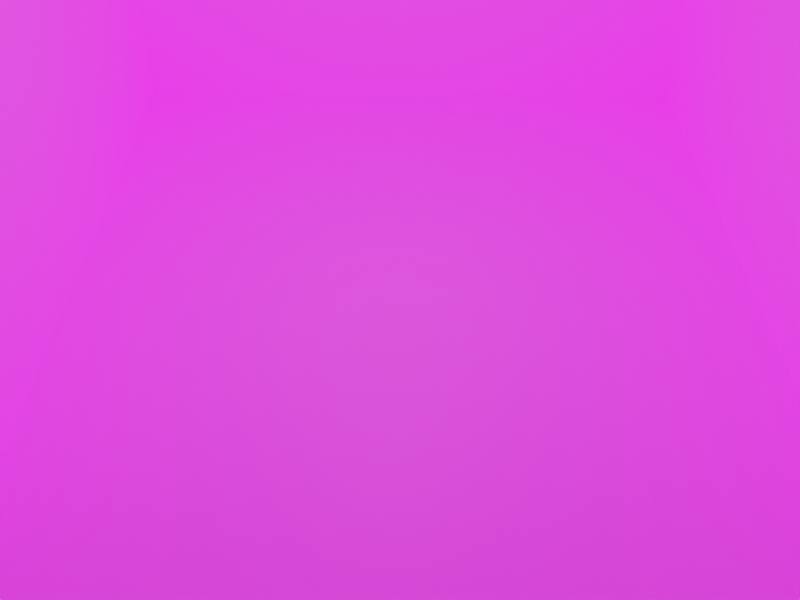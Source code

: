 # Source: tutorial.blend  (saved by Blender 3.0.42; exported with 4.5.12 LTS)
import bpy
from mathutils import Matrix  # noqa: F401  (used for matrix-valued properties, if any)

bpy.ops.wm.read_factory_settings(use_empty=True)
scene = bpy.context.scene
scene.name = 'Scene'

# ---- collections
col_collection = bpy.data.collections.new('Collection'); scene.collection.children.link(col_collection)

# ---- images (referenced by path relative to the original .blend; pixels are not part of the script)
import os
ASSET_DIR = os.environ.get("B2B_ASSET_DIR", "")  # directory of the original .blend (textures are referenced by path, not embedded)
HERE = os.path.dirname(os.path.abspath(__file__))  # packed textures are extracted next to this script under _unpacked/

def load_image(name, relpath, width, height, colorspace="sRGB"):
    """Load a texture the original file referenced (path relative to the .blend, or extracted next to this script)."""
    p = next((c for c in (os.path.join(HERE, relpath), os.path.join(ASSET_DIR, relpath)) if relpath and os.path.exists(c)), "")
    if p:
        img = bpy.data.images.load(p, check_existing=True)
        img.name = name
    else:  # same state as the original file: an image datablock whose file is absent (Cycles renders it pink)
        img = bpy.data.images.new(name, width, height)
        img.source = "FILE"
        img.filepath = "//" + (relpath or name)
    img.colorspace_settings.name = colorspace
    return img
img_floor_stone_png = load_image('Floor_Stone.png', 'Floor_Stone.png', 1024, 1024, 'sRGB')
img_walls_stone_blacklight_png = load_image('Walls_Stone_Blacklight.png', 'Walls_Stone_Blacklight.png', 1024, 1024, 'sRGB')

# ---- materials (node trees are filled in below, after node groups)
mat_floor_stone = bpy.data.materials.new('Floor_Stone')
mat_floor_stone.use_transparent_shadow = False
mat_walls_stone_blacklight = bpy.data.materials.new('Walls_Stone_Blacklight')
mat_walls_stone_blacklight.use_transparent_shadow = False

# ---- material node trees
mat_floor_stone.use_nodes = True; mat_floor_stone.node_tree.nodes.clear()
_N = mat_floor_stone.node_tree.nodes; _L = mat_floor_stone.node_tree.links
n0 = _N.new('ShaderNodeBsdfPrincipled'); n0.name = 'Principled BSDF'; n0.location = (10, 300)
n0.distribution = 'GGX'
n0.subsurface_method = 'BURLEY'
n0.inputs[3].default_value = 1.45
n0.inputs[28].default_value = 1.0
n1 = _N.new('ShaderNodeOutputMaterial'); n1.name = 'Material Output'; n1.location = (300, 300)
n2 = _N.new('ShaderNodeTexImage'); n2.name = 'Image Texture'; n2.location = (-280, 280)
n3 = _N.new('ShaderNodeTexImage'); n3.name = 'Image Texture.001'; n3.location = (-280, -100)
n3.image = img_floor_stone_png
_L.new(n0.outputs[0], n1.inputs[0])
_L.new(n3.outputs[0], n0.inputs[27])
n1.is_active_output = True
mat_walls_stone_blacklight.use_nodes = True; mat_walls_stone_blacklight.node_tree.nodes.clear()
_N = mat_walls_stone_blacklight.node_tree.nodes; _L = mat_walls_stone_blacklight.node_tree.links
n0 = _N.new('ShaderNodeBsdfPrincipled'); n0.name = 'Principled BSDF'; n0.location = (10, 300)
n0.distribution = 'GGX'
n0.subsurface_method = 'RANDOM_WALK_SKIN'
n0.inputs[3].default_value = 1.45
n0.inputs[28].default_value = 1.0
n1 = _N.new('ShaderNodeOutputMaterial'); n1.name = 'Material Output'; n1.location = (300, 300)
n2 = _N.new('ShaderNodeTexImage'); n2.name = 'Image Texture'; n2.location = (-280, -100)
n2.image = img_walls_stone_blacklight_png
_L.new(n0.outputs[0], n1.inputs[0])
_L.new(n2.outputs[0], n0.inputs[27])
n1.is_active_output = True

# ---- world
world_world = bpy.data.worlds.new('World'); scene.world = world_world
world_world.use_nodes = True; world_world.node_tree.nodes.clear()
_N = world_world.node_tree.nodes; _L = world_world.node_tree.links
n0 = _N.new('ShaderNodeOutputWorld'); n0.name = 'World Output'; n0.location = (300, 300)
n1 = _N.new('ShaderNodeBackground'); n1.name = 'Background'; n1.location = (10, 300)
n1.inputs[0].default_value = (0.05088, 0.05088, 0.05088, 1.0)
_L.new(n1.outputs[0], n0.inputs[0])
n0.is_active_output = True
world_world.color = (0.05088, 0.05088, 0.05088)
world_world.use_sun_shadow = False
world_world.sun_shadow_jitter_overblur = 0.0

# ---- cameras
cam_camera = bpy.data.cameras.new('Camera')
cam_camera.clip_start = 5.0
cam_camera.clip_end = 15.0

# ---- lights
light_light = bpy.data.lights.new('light', 'POINT')

# ---- meshes
me_plane = bpy.data.meshes.new('Plane')
me_plane.from_pydata([(-3.018, -3.708, 0.0), (3.159, -3.696, 0.0), (-2.413, 2.112, 0.0), (2.612, 2.118, 0.0)], [], [(0, 1, 3, 2)])
_uv = me_plane.uv_layers.new(name='UVMap')
_uv.uv.foreach_set('vector', [-3.692, -1.456, 4.704, -1.448, 3.961, 2.504, -2.87, 2.5])
me_plane.materials.append(mat_floor_stone)
me_plane.use_remesh_fix_poles = True
me_plane.use_remesh_preserve_attributes = False
me_plane.update()
me_playermodel = bpy.data.meshes.new('PlayerModel')
me_playermodel.from_pydata([], [], [])
me_playermodel.materials.append(None)
me_playermodel.update()
me_lantern = bpy.data.meshes.new('Lantern')
me_lantern.from_pydata([], [], [])
me_lantern.materials.append(None)
me_lantern.update()
me_conveyor = bpy.data.meshes.new('Conveyor')
me_conveyor.from_pydata([], [], [])
me_conveyor.materials.append(None)
me_conveyor.update()
me_table_horizontal = bpy.data.meshes.new('TABLE_HORIZONTAL')
me_table_horizontal.from_pydata([], [], [])
me_table_horizontal.materials.append(None)
me_table_horizontal.update()
me_table_vertical = bpy.data.meshes.new('TABLE_VERTICAL')
me_table_vertical.from_pydata([], [], [])
me_table_vertical.materials.append(None)
me_table_vertical.update()
me_plane_001 = bpy.data.meshes.new('Plane.001')
me_plane_001.from_pydata([(-2.853, -3.242, 0.0), (3.048, -3.242, 0.0), (-2.408, 2.108, 0.0), (2.603, 2.108, 0.0)], [], [(2, 3, 1, 0)])
_uv = me_plane_001.uv_layers.new(name='UVMap')
_uv.uv.foreach_set('vector', [0.0, 0.0, 0.0, 0.0, 0.0, 0.0, 0.0, 0.0])
me_plane_001.use_remesh_fix_poles = True
me_plane_001.use_remesh_preserve_attributes = False
me_plane_001.update()
me_walls = bpy.data.meshes.new('walls')
me_walls.from_pydata([(-2.854, -3.241, 3.725e-09), (-2.854, -3.241, 2.848), (-2.409, 2.108, 0.0), (-2.409, 2.108, 2.848), (3.035, -3.198, 0.0), (3.035, -3.198, 2.848), (2.602, 2.108, 0.0), (2.602, 2.108, 2.848)], [], [(0, 2, 3, 1), (2, 6, 7, 3), (6, 4, 5, 7)])
_uv = me_walls.uv_layers.new(name='UVMap')
_uv.uv.foreach_set('vector', [-2.886, -0.2717, 2.912, -0.2717, 2.912, 1.272, -2.886, 1.272, -1.727, -0.2717, 3.705, -0.2717, 3.705, 1.272, -1.727, 1.272, 2.912, -0.2717, -2.84, -0.2717, -2.84, 1.272, 2.912, 1.272])
me_walls.materials.append(mat_walls_stone_blacklight)
me_walls.use_remesh_fix_poles = True
me_walls.use_remesh_preserve_attributes = False
me_walls.update()

# ---- objects
ob_ground = bpy.data.objects.new('@ground', me_plane)
ob_player_0 = bpy.data.objects.new('@player 0', me_playermodel)
ob_camera = bpy.data.objects.new('Camera', cam_camera)
ob_lantern = bpy.data.objects.new('@lantern', me_lantern)
ob_light = bpy.data.objects.new('light', light_light)
ob_conveyor_0 = bpy.data.objects.new('@conveyor 0', me_conveyor)
ob_table_0 = bpy.data.objects.new('@table 0', me_table_horizontal)
ob_item_requester = bpy.data.objects.new('@item_requester', None)
ob_table_1 = bpy.data.objects.new('@table 1', me_table_vertical)
ob_boundary = bpy.data.objects.new('@boundary', me_plane_001)
ob_static_walls = bpy.data.objects.new('@static walls', me_walls)

# ---- transforms, parenting, visibility, modifiers, constraints
ob_ground.location = (0.0, 0.0, 0.0)
ob_player_0.location = (-0.02795, -1.058, 0.0)
ob_camera.location = (0.0, -7.13, 6.186)
ob_camera.rotation_euler = (0.797, -0.0, 0.0)
ob_lantern.location = (-0.05786, -0.8057, 2.519)
ob_light.parent = ob_lantern
ob_light.location = (0.0, 0.0, 0.0)
ob_light.scale = (0.6007, 0.6007, 0.3771)
ob_conveyor_0.location = (-0.007534, -3.003, 3.725e-09)
_m = ob_conveyor_0.modifiers.new('EdgeSplit', 'EDGE_SPLIT')
_m.split_angle = 0.6248
ob_table_0.location = (0.0, 0.9455, 0.0)
ob_item_requester.location = (1.948, -0.5754, -2.98e-08)
ob_table_1.location = (-2.076, -0.873, 0.0)
ob_boundary.location = (0.0, 0.0, -1.0)
ob_static_walls.location = (0.0, 0.0, 0.0)

# ---- collection membership
col_collection.objects.link(ob_ground)
col_collection.objects.link(ob_player_0)
col_collection.objects.link(ob_camera)
col_collection.objects.link(ob_lantern)
col_collection.objects.link(ob_light)
col_collection.objects.link(ob_conveyor_0)
col_collection.objects.link(ob_table_0)
col_collection.objects.link(ob_item_requester)
col_collection.objects.link(ob_table_1)
col_collection.objects.link(ob_boundary)
col_collection.objects.link(ob_static_walls)

# ---- scene / render settings (as saved in the file)
scene.camera = ob_camera
scene.frame_start = 1; scene.frame_end = 250; scene.frame_set(1)
scene.render.engine = 'BLENDER_EEVEE_NEXT'
scene.render.resolution_x = 640
scene.render.resolution_y = 480
scene.cycles.use_denoising = False
scene.cycles.samples = 128
scene.cycles.sampling_pattern = 'TABULATED_SOBOL'
scene.cycles.use_adaptive_sampling = False
scene.cycles.use_light_tree = False
scene.view_settings.view_transform = 'Filmic'
bpy.context.view_layer.update()
